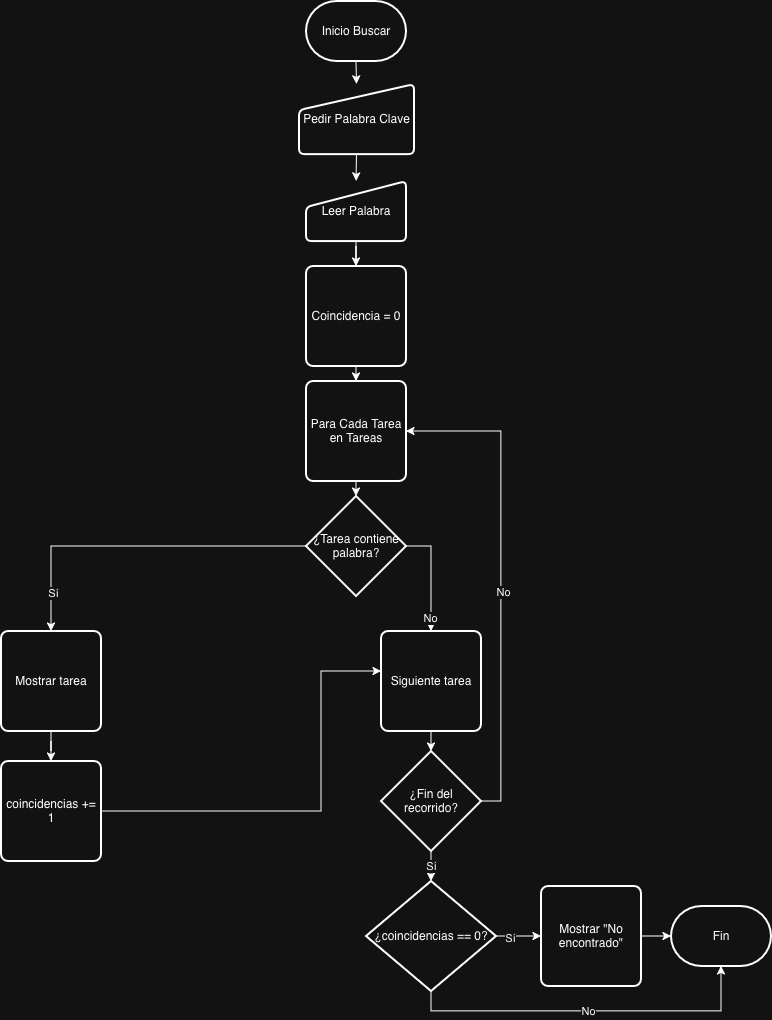

The diagram above was exported from draw.io. Its source (the exported page's mxGraphModel, read from the mxfile embedded in the PNG):
<mxGraphModel dx="472" dy="282" grid="1" gridSize="10" guides="1" tooltips="1" connect="1" arrows="1" fold="1" page="1" pageScale="1" pageWidth="850" pageHeight="1100" math="0" shadow="0">
  <root>
    <mxCell id="0" />
    <mxCell id="1" parent="0" />
    <mxCell id="vZ92tFLoclU3uH_rWDju-15" edge="1" parent="1" source="vZ92tFLoclU3uH_rWDju-1" style="edgeStyle=orthogonalEdgeStyle;rounded=0;orthogonalLoop=1;jettySize=auto;html=1;exitX=0.5;exitY=1;exitDx=0;exitDy=0;exitPerimeter=0;entryX=0.5;entryY=0;entryDx=0;entryDy=0;" target="vZ92tFLoclU3uH_rWDju-2">
      <mxGeometry relative="1" as="geometry" />
    </mxCell>
    <mxCell id="vZ92tFLoclU3uH_rWDju-1" parent="1" style="strokeWidth=2;html=1;shape=mxgraph.flowchart.terminator;whiteSpace=wrap;" value="&lt;div&gt;Inicio Buscar&lt;/div&gt;" vertex="1">
      <mxGeometry height="60" width="100" x="375" y="10" as="geometry" />
    </mxCell>
    <mxCell id="vZ92tFLoclU3uH_rWDju-16" edge="1" parent="1" source="vZ92tFLoclU3uH_rWDju-2" style="edgeStyle=orthogonalEdgeStyle;rounded=0;orthogonalLoop=1;jettySize=auto;html=1;exitX=0.5;exitY=1;exitDx=0;exitDy=0;entryX=0.5;entryY=0;entryDx=0;entryDy=0;" target="vZ92tFLoclU3uH_rWDju-3">
      <mxGeometry relative="1" as="geometry" />
    </mxCell>
    <mxCell id="vZ92tFLoclU3uH_rWDju-2" parent="1" style="html=1;strokeWidth=2;shape=manualInput;whiteSpace=wrap;rounded=1;size=26;arcSize=11;" value="Pedir Palabra Clave" vertex="1">
      <mxGeometry height="70" width="115" x="368" y="93" as="geometry" />
    </mxCell>
    <mxCell id="vZ92tFLoclU3uH_rWDju-17" edge="1" parent="1" source="vZ92tFLoclU3uH_rWDju-3" style="edgeStyle=orthogonalEdgeStyle;rounded=0;orthogonalLoop=1;jettySize=auto;html=1;" target="vZ92tFLoclU3uH_rWDju-4" value="">
      <mxGeometry relative="1" as="geometry" />
    </mxCell>
    <mxCell id="vZ92tFLoclU3uH_rWDju-3" parent="1" style="html=1;strokeWidth=2;shape=manualInput;whiteSpace=wrap;rounded=1;size=26;arcSize=11;" value="&lt;div&gt;Leer Palabra&lt;/div&gt;" vertex="1">
      <mxGeometry height="60" width="100" x="375" y="190" as="geometry" />
    </mxCell>
    <mxCell id="vZ92tFLoclU3uH_rWDju-18" edge="1" parent="1" source="vZ92tFLoclU3uH_rWDju-4" style="edgeStyle=orthogonalEdgeStyle;rounded=0;orthogonalLoop=1;jettySize=auto;html=1;exitX=0.5;exitY=1;exitDx=0;exitDy=0;entryX=0.5;entryY=0;entryDx=0;entryDy=0;" target="vZ92tFLoclU3uH_rWDju-5">
      <mxGeometry relative="1" as="geometry" />
    </mxCell>
    <mxCell id="vZ92tFLoclU3uH_rWDju-4" parent="1" style="rounded=1;whiteSpace=wrap;html=1;absoluteArcSize=1;arcSize=14;strokeWidth=2;" value="Coincidencia = 0" vertex="1">
      <mxGeometry height="100" width="100" x="375" y="275" as="geometry" />
    </mxCell>
    <mxCell id="vZ92tFLoclU3uH_rWDju-5" parent="1" style="rounded=1;whiteSpace=wrap;html=1;absoluteArcSize=1;arcSize=14;strokeWidth=2;" value="Para Cada Tarea en Tareas" vertex="1">
      <mxGeometry height="100" width="100" x="375" y="390" as="geometry" />
    </mxCell>
    <mxCell id="vZ92tFLoclU3uH_rWDju-21" edge="1" parent="1" source="vZ92tFLoclU3uH_rWDju-6" style="edgeStyle=orthogonalEdgeStyle;rounded=0;orthogonalLoop=1;jettySize=auto;html=1;exitX=0;exitY=0.5;exitDx=0;exitDy=0;exitPerimeter=0;entryX=0.5;entryY=0;entryDx=0;entryDy=0;" target="vZ92tFLoclU3uH_rWDju-10">
      <mxGeometry relative="1" as="geometry" />
    </mxCell>
    <mxCell id="vZ92tFLoclU3uH_rWDju-26" connectable="0" parent="vZ92tFLoclU3uH_rWDju-21" style="edgeLabel;html=1;align=center;verticalAlign=middle;resizable=0;points=[];" value="&lt;div&gt;Sí&lt;/div&gt;" vertex="1">
      <mxGeometry relative="1" x="0.776" y="2" as="geometry">
        <mxPoint as="offset" />
      </mxGeometry>
    </mxCell>
    <mxCell id="vZ92tFLoclU3uH_rWDju-24" edge="1" parent="1" source="vZ92tFLoclU3uH_rWDju-6" style="edgeStyle=orthogonalEdgeStyle;rounded=0;orthogonalLoop=1;jettySize=auto;html=1;exitX=1;exitY=0.5;exitDx=0;exitDy=0;exitPerimeter=0;entryX=0.5;entryY=0;entryDx=0;entryDy=0;" target="vZ92tFLoclU3uH_rWDju-7">
      <mxGeometry relative="1" as="geometry">
        <mxPoint x="710" y="640" as="targetPoint" />
      </mxGeometry>
    </mxCell>
    <mxCell id="vZ92tFLoclU3uH_rWDju-27" connectable="0" parent="vZ92tFLoclU3uH_rWDju-24" style="edgeLabel;html=1;align=center;verticalAlign=middle;resizable=0;points=[];" value="No" vertex="1">
      <mxGeometry relative="1" x="0.762" y="-1" as="geometry">
        <mxPoint as="offset" />
      </mxGeometry>
    </mxCell>
    <mxCell id="vZ92tFLoclU3uH_rWDju-6" parent="1" style="strokeWidth=2;html=1;shape=mxgraph.flowchart.decision;whiteSpace=wrap;" value="&lt;div&gt;¿Tarea contiene palabra?&lt;/div&gt;" vertex="1">
      <mxGeometry height="100" width="100" x="375" y="505" as="geometry" />
    </mxCell>
    <mxCell id="vZ92tFLoclU3uH_rWDju-7" parent="1" style="rounded=1;whiteSpace=wrap;html=1;absoluteArcSize=1;arcSize=14;strokeWidth=2;" value="Siguiente tarea" vertex="1">
      <mxGeometry height="100" width="100" x="450" y="640" as="geometry" />
    </mxCell>
    <mxCell id="vZ92tFLoclU3uH_rWDju-23" edge="1" parent="1" source="vZ92tFLoclU3uH_rWDju-9" style="edgeStyle=orthogonalEdgeStyle;rounded=0;orthogonalLoop=1;jettySize=auto;html=1;" target="vZ92tFLoclU3uH_rWDju-7" value="">
      <mxGeometry relative="1" as="geometry">
        <Array as="points">
          <mxPoint x="390" y="820" />
          <mxPoint x="390" y="680" />
        </Array>
      </mxGeometry>
    </mxCell>
    <mxCell id="vZ92tFLoclU3uH_rWDju-9" parent="1" style="rounded=1;whiteSpace=wrap;html=1;absoluteArcSize=1;arcSize=14;strokeWidth=2;" value="coincidencias += 1" vertex="1">
      <mxGeometry height="100" width="100" x="70" y="770" as="geometry" />
    </mxCell>
    <mxCell id="vZ92tFLoclU3uH_rWDju-22" edge="1" parent="1" source="vZ92tFLoclU3uH_rWDju-10" style="edgeStyle=orthogonalEdgeStyle;rounded=0;orthogonalLoop=1;jettySize=auto;html=1;" target="vZ92tFLoclU3uH_rWDju-9" value="">
      <mxGeometry relative="1" as="geometry" />
    </mxCell>
    <mxCell id="vZ92tFLoclU3uH_rWDju-10" parent="1" style="rounded=1;whiteSpace=wrap;html=1;absoluteArcSize=1;arcSize=14;strokeWidth=2;" value="Mostrar tarea" vertex="1">
      <mxGeometry height="100" width="100" x="70" y="640" as="geometry" />
    </mxCell>
    <mxCell id="vZ92tFLoclU3uH_rWDju-11" parent="1" style="rounded=1;whiteSpace=wrap;html=1;absoluteArcSize=1;arcSize=14;strokeWidth=2;" value="Mostrar &quot;No encontrado&quot;" vertex="1">
      <mxGeometry height="100" width="100" x="610" y="895" as="geometry" />
    </mxCell>
    <mxCell id="vZ92tFLoclU3uH_rWDju-35" edge="1" parent="1" source="vZ92tFLoclU3uH_rWDju-12" style="edgeStyle=orthogonalEdgeStyle;rounded=0;orthogonalLoop=1;jettySize=auto;html=1;exitX=1;exitY=0.5;exitDx=0;exitDy=0;exitPerimeter=0;entryX=0;entryY=0.5;entryDx=0;entryDy=0;" target="vZ92tFLoclU3uH_rWDju-11">
      <mxGeometry relative="1" as="geometry" />
    </mxCell>
    <mxCell id="vZ92tFLoclU3uH_rWDju-38" connectable="0" parent="vZ92tFLoclU3uH_rWDju-35" style="edgeLabel;html=1;align=center;verticalAlign=middle;resizable=0;points=[];" value="Sí" vertex="1">
      <mxGeometry relative="1" x="-0.3754" y="-2" as="geometry">
        <mxPoint as="offset" />
      </mxGeometry>
    </mxCell>
    <mxCell id="vZ92tFLoclU3uH_rWDju-12" parent="1" style="strokeWidth=2;html=1;shape=mxgraph.flowchart.decision;whiteSpace=wrap;" value="¿coincidencias == 0?" vertex="1">
      <mxGeometry height="110" width="130" x="435" y="890" as="geometry" />
    </mxCell>
    <mxCell id="vZ92tFLoclU3uH_rWDju-32" edge="1" parent="1" source="vZ92tFLoclU3uH_rWDju-13" style="edgeStyle=orthogonalEdgeStyle;rounded=0;orthogonalLoop=1;jettySize=auto;html=1;exitX=1;exitY=0.5;exitDx=0;exitDy=0;exitPerimeter=0;entryX=1;entryY=0.5;entryDx=0;entryDy=0;" target="vZ92tFLoclU3uH_rWDju-5">
      <mxGeometry relative="1" as="geometry" />
    </mxCell>
    <mxCell id="vZ92tFLoclU3uH_rWDju-33" connectable="0" parent="vZ92tFLoclU3uH_rWDju-32" style="edgeLabel;html=1;align=center;verticalAlign=middle;resizable=0;points=[];" value="No" vertex="1">
      <mxGeometry relative="1" x="-0.0593" y="-1" as="geometry">
        <mxPoint x="1" y="-1" as="offset" />
      </mxGeometry>
    </mxCell>
    <mxCell id="vZ92tFLoclU3uH_rWDju-34" edge="1" parent="1" source="vZ92tFLoclU3uH_rWDju-13" style="edgeStyle=orthogonalEdgeStyle;rounded=0;orthogonalLoop=1;jettySize=auto;html=1;" target="vZ92tFLoclU3uH_rWDju-12" value="Sí">
      <mxGeometry relative="1" as="geometry" />
    </mxCell>
    <mxCell id="vZ92tFLoclU3uH_rWDju-13" parent="1" style="strokeWidth=2;html=1;shape=mxgraph.flowchart.decision;whiteSpace=wrap;" value="¿Fin del recorrido?" vertex="1">
      <mxGeometry height="100" width="100" x="450" y="760" as="geometry" />
    </mxCell>
    <mxCell id="vZ92tFLoclU3uH_rWDju-14" parent="1" style="strokeWidth=2;html=1;shape=mxgraph.flowchart.terminator;whiteSpace=wrap;" value="Fin" vertex="1">
      <mxGeometry height="60" width="100" x="740" y="915" as="geometry" />
    </mxCell>
    <mxCell id="vZ92tFLoclU3uH_rWDju-19" edge="1" parent="1" source="vZ92tFLoclU3uH_rWDju-5" style="edgeStyle=orthogonalEdgeStyle;rounded=0;orthogonalLoop=1;jettySize=auto;html=1;exitX=0.5;exitY=1;exitDx=0;exitDy=0;entryX=0.5;entryY=0;entryDx=0;entryDy=0;entryPerimeter=0;" target="vZ92tFLoclU3uH_rWDju-6">
      <mxGeometry relative="1" as="geometry" />
    </mxCell>
    <mxCell id="vZ92tFLoclU3uH_rWDju-30" edge="1" parent="1" source="vZ92tFLoclU3uH_rWDju-7" style="edgeStyle=orthogonalEdgeStyle;rounded=0;orthogonalLoop=1;jettySize=auto;html=1;exitX=0.5;exitY=1;exitDx=0;exitDy=0;entryX=0.5;entryY=0;entryDx=0;entryDy=0;entryPerimeter=0;" target="vZ92tFLoclU3uH_rWDju-13">
      <mxGeometry relative="1" as="geometry" />
    </mxCell>
    <mxCell id="vZ92tFLoclU3uH_rWDju-36" edge="1" parent="1" source="vZ92tFLoclU3uH_rWDju-11" style="edgeStyle=orthogonalEdgeStyle;rounded=0;orthogonalLoop=1;jettySize=auto;html=1;exitX=1;exitY=0.5;exitDx=0;exitDy=0;entryX=0;entryY=0.5;entryDx=0;entryDy=0;entryPerimeter=0;" target="vZ92tFLoclU3uH_rWDju-14">
      <mxGeometry relative="1" as="geometry" />
    </mxCell>
    <mxCell id="vZ92tFLoclU3uH_rWDju-37" edge="1" parent="1" source="vZ92tFLoclU3uH_rWDju-12" style="edgeStyle=orthogonalEdgeStyle;rounded=0;orthogonalLoop=1;jettySize=auto;html=1;exitX=0.5;exitY=1;exitDx=0;exitDy=0;exitPerimeter=0;entryX=0.5;entryY=1;entryDx=0;entryDy=0;entryPerimeter=0;" target="vZ92tFLoclU3uH_rWDju-14" value="&lt;div&gt;No&lt;/div&gt;">
      <mxGeometry relative="1" as="geometry" />
    </mxCell>
  </root>
</mxGraphModel>